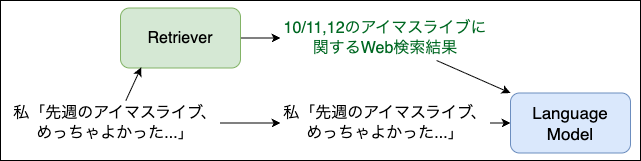

The diagram above was exported from draw.io. Its source (the exported page's mxGraphModel, read from the mxfile embedded in the PNG):
<mxGraphModel dx="727" dy="232" grid="1" gridSize="10" guides="1" tooltips="1" connect="1" arrows="1" fold="1" page="1" pageScale="1" pageWidth="827" pageHeight="1169" math="0" shadow="0">
  <root>
    <mxCell id="0" />
    <mxCell id="1" parent="0" />
    <mxCell id="12" value="" style="rounded=0;whiteSpace=wrap;html=1;" vertex="1" parent="1">
      <mxGeometry y="120" width="640" height="160" as="geometry" />
    </mxCell>
    <mxCell id="2" value="Language&lt;div&gt;Model&lt;/div&gt;" style="rounded=1;whiteSpace=wrap;html=1;fillColor=#dae8fc;strokeColor=#6c8ebf;fontSize=17;" vertex="1" parent="1">
      <mxGeometry x="510" y="212.5" width="120" height="60" as="geometry" />
    </mxCell>
    <mxCell id="10" style="edgeStyle=none;html=1;" edge="1" parent="1" source="3" target="6">
      <mxGeometry relative="1" as="geometry" />
    </mxCell>
    <mxCell id="3" value="Retriever" style="rounded=1;whiteSpace=wrap;html=1;fillColor=#d5e8d4;strokeColor=#82b366;fontSize=16;" vertex="1" parent="1">
      <mxGeometry x="120" y="127.5" width="120" height="60" as="geometry" />
    </mxCell>
    <mxCell id="7" style="edgeStyle=none;html=1;" edge="1" parent="1" source="4" target="5">
      <mxGeometry relative="1" as="geometry" />
    </mxCell>
    <mxCell id="4" value="私「先週のアイマスライブ、&lt;div&gt;めっちゃよかった...」&lt;/div&gt;" style="text;align=center;html=1;verticalAlign=middle;whiteSpace=wrap;rounded=0;fontSize=16;" vertex="1" parent="1">
      <mxGeometry x="10" y="220" width="210" height="45" as="geometry" />
    </mxCell>
    <mxCell id="9" style="edgeStyle=none;html=1;" edge="1" parent="1" source="5" target="2">
      <mxGeometry relative="1" as="geometry" />
    </mxCell>
    <mxCell id="5" value="私「先週のアイマスライブ、&lt;div&gt;めっちゃよかった...」&lt;/div&gt;" style="text;align=center;html=1;verticalAlign=middle;whiteSpace=wrap;rounded=0;fontSize=16;" vertex="1" parent="1">
      <mxGeometry x="280" y="220" width="210" height="45" as="geometry" />
    </mxCell>
    <mxCell id="8" style="edgeStyle=none;html=1;entryX=0;entryY=0;entryDx=0;entryDy=0;" edge="1" parent="1" source="6" target="2">
      <mxGeometry relative="1" as="geometry" />
    </mxCell>
    <mxCell id="6" value="&lt;font style=&quot;color: rgb(0, 104, 34);&quot;&gt;10/11,12のアイマスライブに&lt;/font&gt;&lt;div&gt;&lt;font style=&quot;color: rgb(0, 104, 34);&quot;&gt;関するWeb検索結果&lt;/font&gt;&lt;/div&gt;" style="text;align=center;html=1;verticalAlign=middle;whiteSpace=wrap;rounded=0;fontSize=16;" vertex="1" parent="1">
      <mxGeometry x="280" y="135" width="210" height="45" as="geometry" />
    </mxCell>
    <mxCell id="11" style="edgeStyle=none;html=1;entryX=0.172;entryY=0.99;entryDx=0;entryDy=0;entryPerimeter=0;" edge="1" parent="1" source="4" target="3">
      <mxGeometry relative="1" as="geometry" />
    </mxCell>
  </root>
</mxGraphModel>